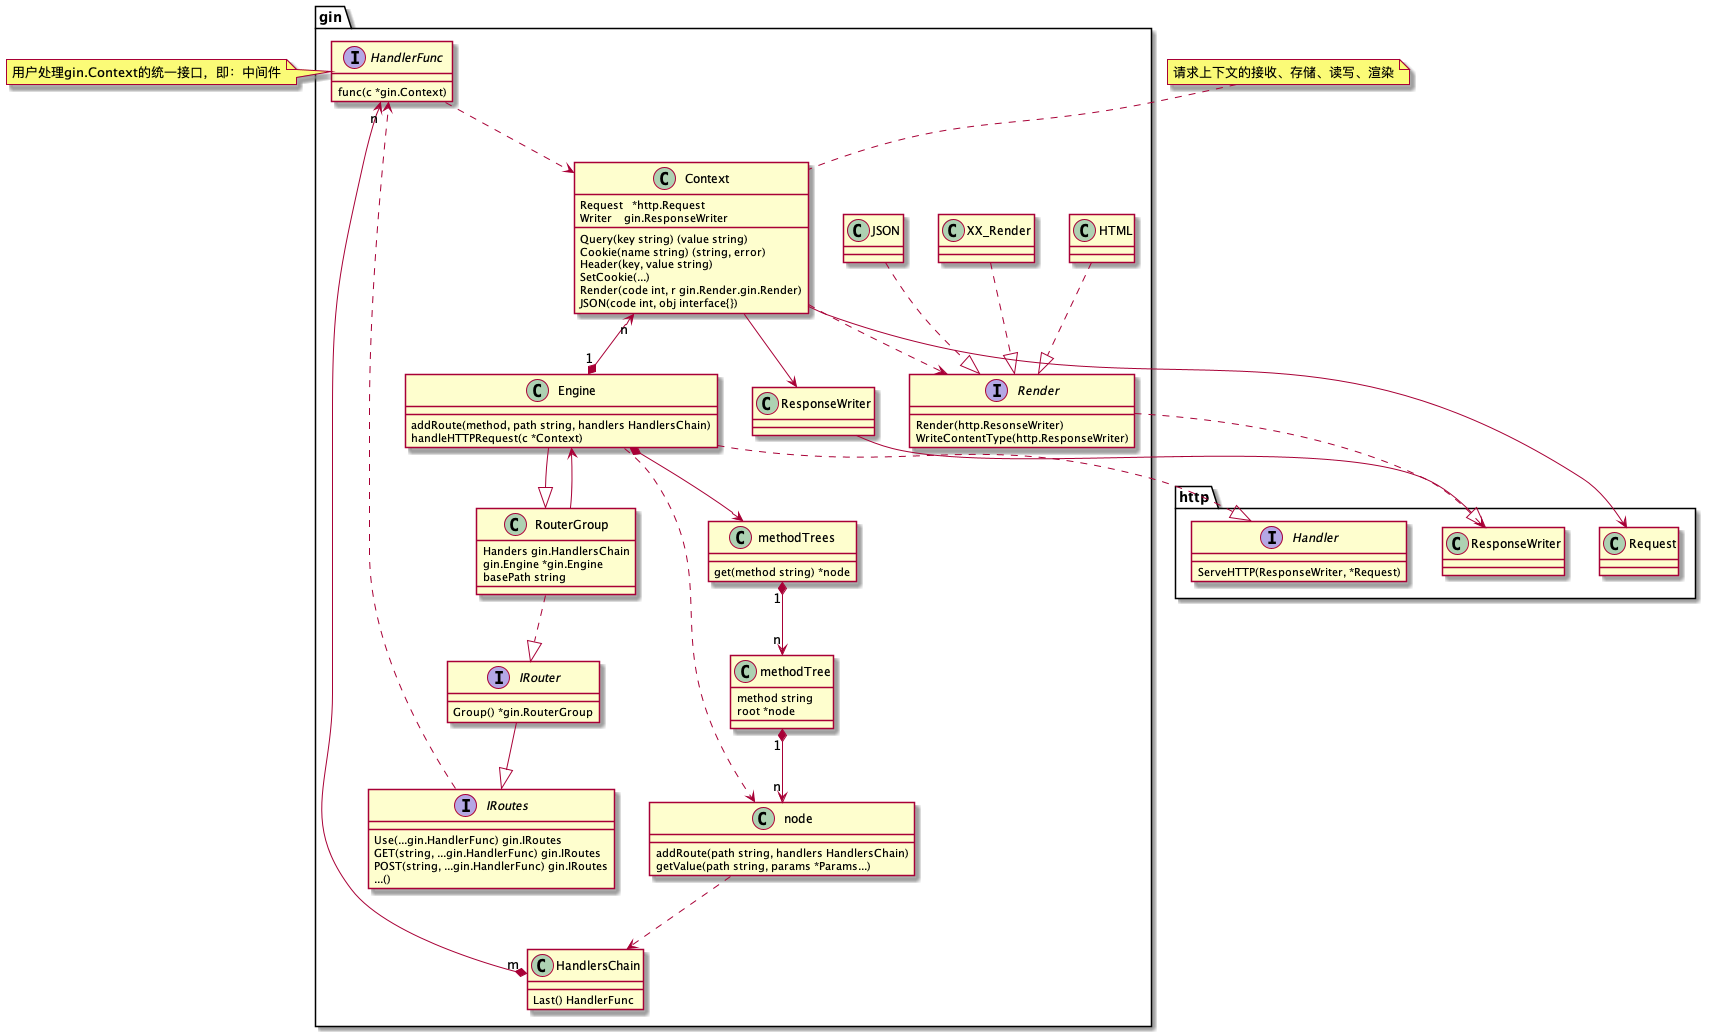

The diagram above was rendered by PlantUML. Its source (embedded in the PNG):
@startuml

class gin.ResponseWriter {}
gin.ResponseWriter --|> http.ResponseWriter

interface gin.Render {
    Render(http.ResonseWriter)
    WriteContentType(http.ResponseWriter)
}
gin.Render ..> http.ResponseWriter
class gin.JSON {}
class gin.HTML {}
class gin.XX_Render {}
gin.JSON ..|> gin.Render
gin.HTML ..|> gin.Render
gin.XX_Render ..|> gin.Render

class gin.Context {
    Request   *http.Request
	Writer    gin.ResponseWriter

    Query(key string) (value string)
    Cookie(name string) (string, error)
    Header(key, value string)
    SetCookie(...)
    Render(code int, r gin.Render.gin.Render)
    JSON(code int, obj interface{})
}
note top: 请求上下文的接收、存储、读写、渲染
gin.Context --> gin.ResponseWriter
gin.Context --> http.Request
gin.Context ..> gin.Render
gin.Context "n" <--* "1" gin.Engine



interface gin.HandlerFunc {
    func(c *gin.Context)
}
note left: 用户处理gin.Context的统一接口，即：中间件
gin.HandlerFunc ..> gin.Context

class gin.HandlersChain {
    Last() HandlerFunc
}
gin.HandlersChain "m" *--> "n" gin.HandlerFunc



interface gin.IRoutes {
    Use(...gin.HandlerFunc) gin.IRoutes
    GET(string, ...gin.HandlerFunc) gin.IRoutes
    POST(string, ...gin.HandlerFunc) gin.IRoutes
    ...()
}
gin.IRoutes ..> gin.HandlerFunc

interface gin.IRouter {
    Group() *gin.RouterGroup
}
gin.IRouter --|> gin.IRoutes

class gin.RouterGroup {
    Handers gin.HandlersChain
    gin.Engine *gin.Engine
    basePath string
}
gin.RouterGroup ..|> gin.IRouter
gin.RouterGroup --> gin.Engine



interface http.Handler {
    ServeHTTP(ResponseWriter, *Request)
}

class gin.Engine {
    addRoute(method, path string, handlers HandlersChain)
    handleHTTPRequest(c *Context)
}
gin.Engine --|> gin.RouterGroup
gin.Engine ..|> http.Handler
gin.Engine *--> gin.methodTrees
gin.Engine ..> gin.node



class gin.node {
    addRoute(path string, handlers HandlersChain)
    getValue(path string, params *Params...)
}
gin.node ..> gin.HandlersChain

class gin.methodTree {
    method string
    root *node
}
gin.methodTree "1" *--> "n" gin.node

class gin.methodTrees {
    get(method string) *node
}
gin.methodTrees "1" *--> "n" gin.methodTree


@enduml